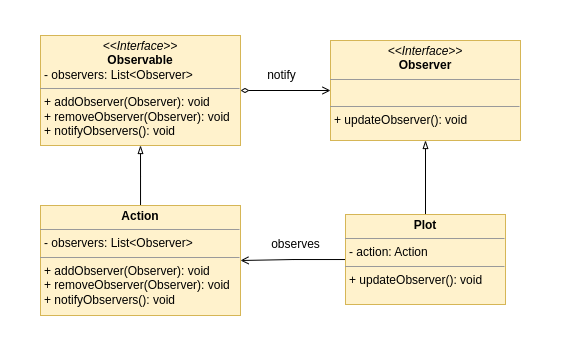

The diagram above was exported from draw.io. Its source (the exported page's mxGraphModel, read from the mxfile embedded in the PNG):
<mxGraphModel dx="833" dy="800" grid="1" gridSize="10" guides="1" tooltips="1" connect="1" arrows="1" fold="1" page="1" pageScale="1" pageWidth="850" pageHeight="1100" math="0" shadow="0">
  <root>
    <mxCell id="0" />
    <mxCell id="1" parent="0" />
    <mxCell id="sTVLfRDelqaSkt4F2wDb-17" value="" style="rounded=0;whiteSpace=wrap;html=1;strokeColor=none;" vertex="1" parent="1">
      <mxGeometry x="80" y="200" width="560" height="360" as="geometry" />
    </mxCell>
    <mxCell id="sTVLfRDelqaSkt4F2wDb-1" value="&lt;p style=&quot;margin:0px;margin-top:4px;text-align:center;&quot;&gt;&lt;i&gt;&amp;lt;&amp;lt;Interface&amp;gt;&amp;gt;&lt;/i&gt;&lt;br&gt;&lt;b&gt;Observer&lt;/b&gt;&lt;/p&gt;&lt;hr size=&quot;1&quot;&gt;&lt;p style=&quot;margin:0px;margin-left:4px;&quot;&gt;&lt;br&gt;&lt;/p&gt;&lt;hr size=&quot;1&quot;&gt;&lt;p style=&quot;margin:0px;margin-left:4px;&quot;&gt;+ updateObserver(): void&lt;/p&gt;" style="verticalAlign=top;align=left;overflow=fill;fontSize=12;fontFamily=Helvetica;html=1;whiteSpace=wrap;fillColor=#fff2cc;strokeColor=#d6b656;" vertex="1" parent="1">
      <mxGeometry x="410" y="240" width="190" height="100" as="geometry" />
    </mxCell>
    <mxCell id="sTVLfRDelqaSkt4F2wDb-13" style="edgeStyle=orthogonalEdgeStyle;rounded=0;orthogonalLoop=1;jettySize=auto;html=1;entryX=0;entryY=0.5;entryDx=0;entryDy=0;endArrow=open;endFill=0;startArrow=diamondThin;startFill=0;" edge="1" parent="1" source="sTVLfRDelqaSkt4F2wDb-2" target="sTVLfRDelqaSkt4F2wDb-1">
      <mxGeometry relative="1" as="geometry" />
    </mxCell>
    <mxCell id="sTVLfRDelqaSkt4F2wDb-2" value="&lt;p style=&quot;margin:0px;margin-top:4px;text-align:center;&quot;&gt;&lt;i&gt;&amp;lt;&amp;lt;Interface&amp;gt;&amp;gt;&lt;/i&gt;&lt;br&gt;&lt;b&gt;Observable&lt;/b&gt;&lt;/p&gt;&lt;p style=&quot;margin:0px;margin-left:4px;&quot;&gt;- observers: List&amp;lt;Observer&amp;gt;&lt;br&gt;&lt;/p&gt;&lt;hr size=&quot;1&quot;&gt;&lt;p style=&quot;margin:0px;margin-left:4px;&quot;&gt;+ addObserver(Observer): void&lt;br&gt;+ removeObserver(Observer): void&lt;/p&gt;&lt;p style=&quot;margin:0px;margin-left:4px;&quot;&gt;+ notifyObservers(): void&lt;/p&gt;" style="verticalAlign=top;align=left;overflow=fill;fontSize=12;fontFamily=Helvetica;html=1;whiteSpace=wrap;fillColor=#fff2cc;strokeColor=#d6b656;" vertex="1" parent="1">
      <mxGeometry x="120" y="235" width="200" height="110" as="geometry" />
    </mxCell>
    <mxCell id="sTVLfRDelqaSkt4F2wDb-8" style="edgeStyle=orthogonalEdgeStyle;rounded=0;orthogonalLoop=1;jettySize=auto;html=1;endArrow=blockThin;endFill=0;entryX=0.5;entryY=1;entryDx=0;entryDy=0;" edge="1" parent="1" source="sTVLfRDelqaSkt4F2wDb-7" target="sTVLfRDelqaSkt4F2wDb-1">
      <mxGeometry relative="1" as="geometry">
        <mxPoint x="540" y="370" as="targetPoint" />
      </mxGeometry>
    </mxCell>
    <mxCell id="sTVLfRDelqaSkt4F2wDb-14" style="edgeStyle=orthogonalEdgeStyle;rounded=0;orthogonalLoop=1;jettySize=auto;html=1;entryX=1;entryY=0.5;entryDx=0;entryDy=0;endArrow=open;endFill=0;" edge="1" parent="1" source="sTVLfRDelqaSkt4F2wDb-7" target="sTVLfRDelqaSkt4F2wDb-9">
      <mxGeometry relative="1" as="geometry" />
    </mxCell>
    <mxCell id="sTVLfRDelqaSkt4F2wDb-7" value="&lt;p style=&quot;margin:0px;margin-top:4px;text-align:center;&quot;&gt;&lt;b&gt;Plot&lt;/b&gt;&lt;/p&gt;&lt;hr size=&quot;1&quot;&gt;&lt;p style=&quot;margin:0px;margin-left:4px;&quot;&gt;- action: Action&lt;/p&gt;&lt;hr size=&quot;1&quot;&gt;&lt;p style=&quot;margin:0px;margin-left:4px;&quot;&gt;+ updateObserver(): void&lt;/p&gt;" style="verticalAlign=top;align=left;overflow=fill;fontSize=12;fontFamily=Helvetica;html=1;whiteSpace=wrap;fillColor=#fff2cc;strokeColor=#d6b656;" vertex="1" parent="1">
      <mxGeometry x="425" y="414" width="160" height="90" as="geometry" />
    </mxCell>
    <mxCell id="sTVLfRDelqaSkt4F2wDb-10" style="edgeStyle=orthogonalEdgeStyle;rounded=0;orthogonalLoop=1;jettySize=auto;html=1;endArrow=blockThin;endFill=0;" edge="1" parent="1" source="sTVLfRDelqaSkt4F2wDb-9">
      <mxGeometry relative="1" as="geometry">
        <mxPoint x="220" y="345.0000000000001" as="targetPoint" />
      </mxGeometry>
    </mxCell>
    <mxCell id="sTVLfRDelqaSkt4F2wDb-9" value="&lt;p style=&quot;margin:0px;margin-top:4px;text-align:center;&quot;&gt;&lt;b&gt;Action&lt;/b&gt;&lt;/p&gt;&lt;hr size=&quot;1&quot;&gt;&lt;p style=&quot;margin:0px;margin-left:4px;&quot;&gt;- observers: List&amp;lt;Observer&amp;gt;&lt;br&gt;&lt;/p&gt;&lt;hr size=&quot;1&quot;&gt;&lt;p style=&quot;border-color: var(--border-color); margin: 0px 0px 0px 4px;&quot;&gt;+ addObserver(Observer): void&lt;br style=&quot;border-color: var(--border-color);&quot;&gt;+ removeObserver(Observer): void&lt;/p&gt;&lt;p style=&quot;border-color: var(--border-color); margin: 0px 0px 0px 4px;&quot;&gt;+ notifyObservers(): void&lt;/p&gt;" style="verticalAlign=top;align=left;overflow=fill;fontSize=12;fontFamily=Helvetica;html=1;whiteSpace=wrap;fillColor=#fff2cc;strokeColor=#d6b656;" vertex="1" parent="1">
      <mxGeometry x="120" y="405" width="200" height="110" as="geometry" />
    </mxCell>
    <mxCell id="sTVLfRDelqaSkt4F2wDb-15" value="notify" style="text;html=1;align=center;verticalAlign=middle;resizable=0;points=[];autosize=1;strokeColor=none;fillColor=none;" vertex="1" parent="1">
      <mxGeometry x="336" y="260" width="50" height="30" as="geometry" />
    </mxCell>
    <mxCell id="sTVLfRDelqaSkt4F2wDb-16" value="observes" style="text;html=1;align=center;verticalAlign=middle;resizable=0;points=[];autosize=1;strokeColor=none;fillColor=none;" vertex="1" parent="1">
      <mxGeometry x="340" y="429" width="70" height="30" as="geometry" />
    </mxCell>
  </root>
</mxGraphModel>